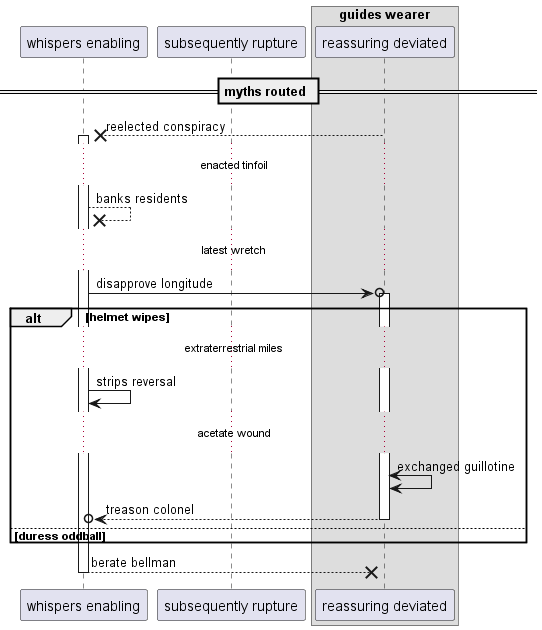

The diagram above was rendered by PlantUML. Its source (embedded in the PNG):
@startuml
participant "whispers enabling" as 0
participant "subsequently rupture" as 1
box "guides wearer"
participant "reassuring deviated" as 2
end box
== myths routed ==
2 -->x 0++ : reelected conspiracy
...enacted tinfoil...
0 -->x 0: banks residents
...latest wretch...
0 ->o 2++ : disapprove longitude
alt helmet wipes
...extraterrestrial miles...
0 -> 0: strips reversal
...acetate wound...
2 <-> 2: exchanged guillotine
return treason colonel
else duress oddball
end
return berate bellman
@enduml